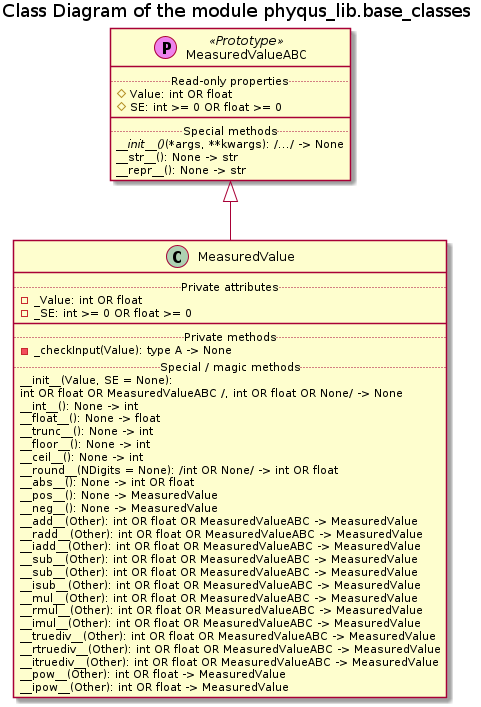

The diagram above was rendered by PlantUML. Its source (embedded in the PNG):
@startuml classes

title Class Diagram of the module phyqus_lib.base_classes

















class MeasuredValueABC <<(P, violet) Prototype>>{
    ..Read-only properties..
    # Value: int OR float
    # SE: int >= 0 OR float >= 0
    ___
    ..Special methods..
    <i>__init__()</i>(*args, **kwargs): /.../ -> None
    __str__(): None -> str
    __repr__(): None -> str
}



class MeasuredValue {
    ..Private attributes..
    - _Value: int OR float
    - _SE: int >= 0 OR float >= 0
    ___
    ..Private methods..
    - _checkInput(Value): type A -> None
    ..Special / magic methods..
    __init__(Value, SE = None):
        int OR float OR MeasuredValueABC /, int OR float OR None/ -> None
    __int__(): None -> int
    __float__(): None -> float
    __trunc__(): None -> int
    __floor__(): None -> int
    __ceil__(): None -> int
    __round__(NDigits = None): /int OR None/ -> int OR float
    __abs__(): None -> int OR float
    __pos__(): None -> MeasuredValue
    __neg__(): None -> MeasuredValue
    __add__(Other): int OR float OR MeasuredValueABC -> MeasuredValue
    __radd__(Other): int OR float OR MeasuredValueABC -> MeasuredValue
    __iadd__(Other): int OR float OR MeasuredValueABC -> MeasuredValue
    __sub__(Other): int OR float OR MeasuredValueABC -> MeasuredValue
    __sub__(Other): int OR float OR MeasuredValueABC -> MeasuredValue
    __isub__(Other): int OR float OR MeasuredValueABC -> MeasuredValue
    __mul__(Other): int OR float OR MeasuredValueABC -> MeasuredValue
    __rmul__(Other): int OR float OR MeasuredValueABC -> MeasuredValue
    __imul__(Other): int OR float OR MeasuredValueABC -> MeasuredValue
    __truediv__(Other): int OR float OR MeasuredValueABC -> MeasuredValue
    __rtruediv__(Other): int OR float OR MeasuredValueABC -> MeasuredValue
    __itruediv__(Other): int OR float OR MeasuredValueABC -> MeasuredValue
    __pow__(Other): int OR float -> MeasuredValue
    __ipow__(Other): int OR float -> MeasuredValue
}

MeasuredValueABC <|-- MeasuredValue

@enduml